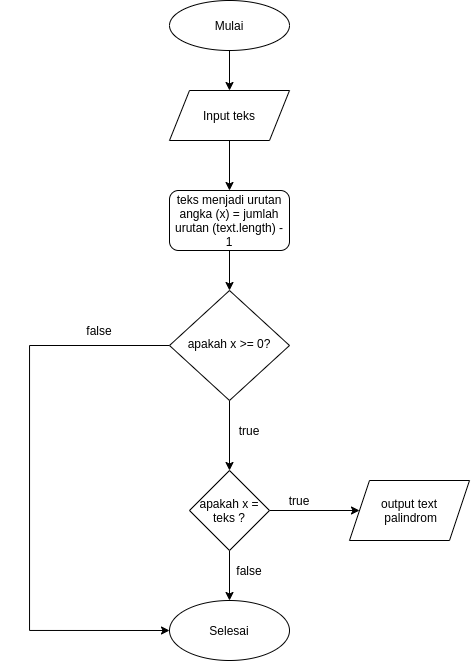

The diagram above was exported from draw.io. Its source (the exported page's mxGraphModel, read from the mxfile embedded in the PNG):
<mxGraphModel dx="395" dy="611" grid="1" gridSize="10" guides="1" tooltips="1" connect="1" arrows="1" fold="1" page="1" pageScale="1" pageWidth="827" pageHeight="1169" math="0" shadow="0">
  <root>
    <mxCell id="WIyWlLk6GJQsqaUBKTNV-0" />
    <mxCell id="WIyWlLk6GJQsqaUBKTNV-1" parent="WIyWlLk6GJQsqaUBKTNV-0" />
    <mxCell id="WIyWlLk6GJQsqaUBKTNV-2" value="" style="rounded=0;html=1;jettySize=auto;orthogonalLoop=1;fontSize=11;endArrow=block;endFill=0;endSize=8;strokeWidth=1;shadow=0;labelBackgroundColor=none;edgeStyle=orthogonalEdgeStyle;" parent="WIyWlLk6GJQsqaUBKTNV-1" edge="1">
      <mxGeometry relative="1" as="geometry">
        <mxPoint x="220" y="210" as="sourcePoint" />
        <mxPoint x="220" y="210" as="targetPoint" />
        <Array as="points">
          <mxPoint x="220" y="210" />
          <mxPoint x="220" y="210" />
        </Array>
      </mxGeometry>
    </mxCell>
    <mxCell id="eDzZ1k-GEJdSg_SE72wa-23" style="edgeStyle=orthogonalEdgeStyle;rounded=0;orthogonalLoop=1;jettySize=auto;html=1;entryX=0;entryY=0.5;entryDx=0;entryDy=0;" parent="WIyWlLk6GJQsqaUBKTNV-1" source="WIyWlLk6GJQsqaUBKTNV-10" target="eDzZ1k-GEJdSg_SE72wa-18" edge="1">
      <mxGeometry relative="1" as="geometry">
        <Array as="points">
          <mxPoint x="240" y="375" />
          <mxPoint x="240" y="660" />
        </Array>
      </mxGeometry>
    </mxCell>
    <mxCell id="yNqlbppgLdU2H0bNRtts-2" value="" style="edgeStyle=orthogonalEdgeStyle;rounded=0;orthogonalLoop=1;jettySize=auto;html=1;" edge="1" parent="WIyWlLk6GJQsqaUBKTNV-1" source="WIyWlLk6GJQsqaUBKTNV-10" target="eDzZ1k-GEJdSg_SE72wa-20">
      <mxGeometry relative="1" as="geometry" />
    </mxCell>
    <mxCell id="WIyWlLk6GJQsqaUBKTNV-10" value="apakah x &amp;gt;= 0?" style="rhombus;whiteSpace=wrap;html=1;shadow=0;fontFamily=Helvetica;fontSize=12;align=center;strokeWidth=1;spacing=6;spacingTop=-4;" parent="WIyWlLk6GJQsqaUBKTNV-1" vertex="1">
      <mxGeometry x="380" y="320" width="120" height="110" as="geometry" />
    </mxCell>
    <mxCell id="eDzZ1k-GEJdSg_SE72wa-6" style="edgeStyle=orthogonalEdgeStyle;rounded=0;orthogonalLoop=1;jettySize=auto;html=1;entryX=0.5;entryY=0;entryDx=0;entryDy=0;" parent="WIyWlLk6GJQsqaUBKTNV-1" source="eDzZ1k-GEJdSg_SE72wa-0" target="eDzZ1k-GEJdSg_SE72wa-2" edge="1">
      <mxGeometry relative="1" as="geometry" />
    </mxCell>
    <mxCell id="eDzZ1k-GEJdSg_SE72wa-0" value="Mulai" style="ellipse;whiteSpace=wrap;html=1;" parent="WIyWlLk6GJQsqaUBKTNV-1" vertex="1">
      <mxGeometry x="380" y="30" width="120" height="50" as="geometry" />
    </mxCell>
    <mxCell id="yNqlbppgLdU2H0bNRtts-1" value="" style="edgeStyle=orthogonalEdgeStyle;rounded=0;orthogonalLoop=1;jettySize=auto;html=1;" edge="1" parent="WIyWlLk6GJQsqaUBKTNV-1" source="eDzZ1k-GEJdSg_SE72wa-2" target="eDzZ1k-GEJdSg_SE72wa-3">
      <mxGeometry relative="1" as="geometry" />
    </mxCell>
    <mxCell id="eDzZ1k-GEJdSg_SE72wa-2" value="Input teks" style="shape=parallelogram;perimeter=parallelogramPerimeter;whiteSpace=wrap;html=1;fixedSize=1;" parent="WIyWlLk6GJQsqaUBKTNV-1" vertex="1">
      <mxGeometry x="380" y="120" width="120" height="50" as="geometry" />
    </mxCell>
    <mxCell id="eDzZ1k-GEJdSg_SE72wa-11" value="" style="edgeStyle=orthogonalEdgeStyle;rounded=0;orthogonalLoop=1;jettySize=auto;html=1;" parent="WIyWlLk6GJQsqaUBKTNV-1" source="eDzZ1k-GEJdSg_SE72wa-3" target="WIyWlLk6GJQsqaUBKTNV-10" edge="1">
      <mxGeometry relative="1" as="geometry" />
    </mxCell>
    <mxCell id="eDzZ1k-GEJdSg_SE72wa-3" value="teks menjadi urutan angka (x) = jumlah urutan (text.length) - 1" style="rounded=1;whiteSpace=wrap;html=1;" parent="WIyWlLk6GJQsqaUBKTNV-1" vertex="1">
      <mxGeometry x="380" y="220" width="120" height="60" as="geometry" />
    </mxCell>
    <mxCell id="eDzZ1k-GEJdSg_SE72wa-14" value="true" style="text;html=1;strokeColor=none;fillColor=none;align=center;verticalAlign=middle;whiteSpace=wrap;rounded=0;rotation=0;" parent="WIyWlLk6GJQsqaUBKTNV-1" vertex="1">
      <mxGeometry x="440" y="450" width="40" height="20" as="geometry" />
    </mxCell>
    <mxCell id="eDzZ1k-GEJdSg_SE72wa-15" value="output text&lt;br&gt;&amp;nbsp;palindrom&lt;br&gt;" style="shape=parallelogram;perimeter=parallelogramPerimeter;whiteSpace=wrap;html=1;fixedSize=1;" parent="WIyWlLk6GJQsqaUBKTNV-1" vertex="1">
      <mxGeometry x="560" y="510" width="120" height="60" as="geometry" />
    </mxCell>
    <mxCell id="eDzZ1k-GEJdSg_SE72wa-18" value="Selesai" style="ellipse;whiteSpace=wrap;html=1;" parent="WIyWlLk6GJQsqaUBKTNV-1" vertex="1">
      <mxGeometry x="380" y="630" width="120" height="60" as="geometry" />
    </mxCell>
    <mxCell id="eDzZ1k-GEJdSg_SE72wa-22" value="" style="edgeStyle=orthogonalEdgeStyle;rounded=0;orthogonalLoop=1;jettySize=auto;html=1;" parent="WIyWlLk6GJQsqaUBKTNV-1" source="eDzZ1k-GEJdSg_SE72wa-20" target="eDzZ1k-GEJdSg_SE72wa-15" edge="1">
      <mxGeometry relative="1" as="geometry" />
    </mxCell>
    <mxCell id="yNqlbppgLdU2H0bNRtts-4" value="" style="edgeStyle=orthogonalEdgeStyle;rounded=0;orthogonalLoop=1;jettySize=auto;html=1;" edge="1" parent="WIyWlLk6GJQsqaUBKTNV-1" source="eDzZ1k-GEJdSg_SE72wa-20" target="eDzZ1k-GEJdSg_SE72wa-18">
      <mxGeometry relative="1" as="geometry" />
    </mxCell>
    <mxCell id="eDzZ1k-GEJdSg_SE72wa-20" value="apakah x = teks ?" style="rhombus;whiteSpace=wrap;html=1;" parent="WIyWlLk6GJQsqaUBKTNV-1" vertex="1">
      <mxGeometry x="400" y="500" width="80" height="80" as="geometry" />
    </mxCell>
    <mxCell id="eDzZ1k-GEJdSg_SE72wa-24" value="false" style="text;html=1;strokeColor=none;fillColor=none;align=center;verticalAlign=middle;whiteSpace=wrap;rounded=0;" parent="WIyWlLk6GJQsqaUBKTNV-1" vertex="1">
      <mxGeometry x="290" y="350" width="40" height="20" as="geometry" />
    </mxCell>
    <mxCell id="eDzZ1k-GEJdSg_SE72wa-25" value="false" style="text;html=1;strokeColor=none;fillColor=none;align=center;verticalAlign=middle;whiteSpace=wrap;rounded=0;" parent="WIyWlLk6GJQsqaUBKTNV-1" vertex="1">
      <mxGeometry x="440" y="590" width="40" height="20" as="geometry" />
    </mxCell>
    <mxCell id="eDzZ1k-GEJdSg_SE72wa-26" value="true" style="text;html=1;strokeColor=none;fillColor=none;align=center;verticalAlign=middle;whiteSpace=wrap;rounded=0;" parent="WIyWlLk6GJQsqaUBKTNV-1" vertex="1">
      <mxGeometry x="490" y="520" width="40" height="20" as="geometry" />
    </mxCell>
  </root>
</mxGraphModel>